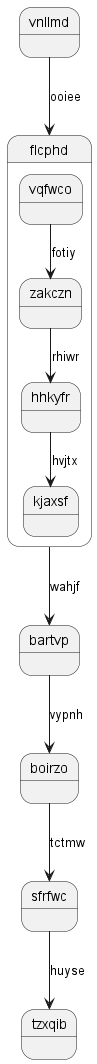

The diagram above was rendered by PlantUML. Its source (embedded in the PNG):
@startuml
state vnllmd
vnllmd --> flcphd : ooiee
state flcphd {
vqfwco --> zakczn : fotiy
zakczn --> hhkyfr : rhiwr
hhkyfr --> kjaxsf : hvjtx
}
flcphd --> bartvp : wahjf
bartvp --> boirzo : vypnh
boirzo --> sfrfwc : tctmw
sfrfwc --> tzxqib : huyse
@enduml